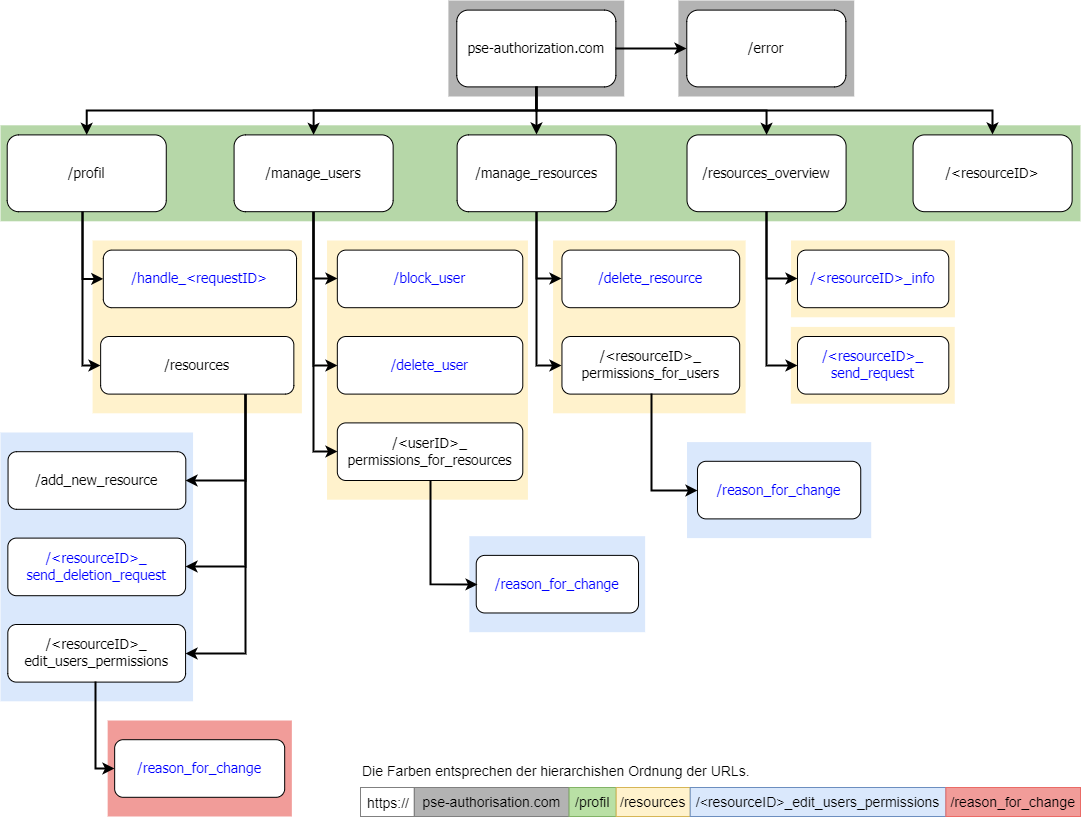

The diagram above was exported from draw.io. Its source (the exported page's mxGraphModel, read from the mxfile embedded in the PNG):
<mxGraphModel dx="862" dy="398" grid="1" gridSize="10" guides="1" tooltips="1" connect="1" arrows="1" fold="1" page="1" pageScale="1.5" pageWidth="827" pageHeight="1169" background="#ffffff" math="0" shadow="0">
  <root>
    <mxCell id="0" />
    <mxCell id="1" parent="0" />
    <mxCell id="264" value="" style="group" parent="1" vertex="1" connectable="0">
      <mxGeometry x="90" y="64" width="1080" height="816" as="geometry" />
    </mxCell>
    <mxCell id="233" value="" style="group;fontSize=14;fontStyle=0" parent="264" vertex="1" connectable="0">
      <mxGeometry y="431.99999999999994" width="192.5581395348837" height="268.79999999999995" as="geometry" />
    </mxCell>
    <mxCell id="203" value="" style="fillColor=#dae8fc;strokeColor=none;fontStyle=0;fontSize=14;" parent="233" vertex="1">
      <mxGeometry width="192.55813953488376" height="268.79999999999995" as="geometry" />
    </mxCell>
    <mxCell id="131" value="/add_new_resource" style="rounded=1;fillColor=#ffffff;strokeColor=#000000;fontColor=#000000;fontStyle=0;fontFamily=Tahoma;fontSize=14;" parent="233" vertex="1">
      <mxGeometry x="7.55129958960329" y="19.200000000000003" width="177.74597495527723" height="57.6" as="geometry" />
    </mxCell>
    <mxCell id="137" value="/&lt;resourceID&gt;_&#10;send_deletion_request" style="rounded=1;fillColor=#ffffff;strokeColor=#000000;fontColor=#0000FF;fontStyle=0;fontFamily=Tahoma;fontSize=14;" parent="233" vertex="1">
      <mxGeometry x="7.34799536988319" y="105.6" width="177.74597495527723" height="57.6" as="geometry" />
    </mxCell>
    <mxCell id="130" value="/&lt;resourceID&gt;_&#10;edit_users_permissions" style="rounded=1;fillColor=#ffffff;strokeColor=#000000;fontColor=#000000;fontStyle=0;fontFamily=Tahoma;fontSize=14;" parent="233" vertex="1">
      <mxGeometry x="7.318951909923177" y="192.00000000000003" width="177.74597495527723" height="57.6" as="geometry" />
    </mxCell>
    <mxCell id="241" value="" style="group;fontSize=14;fontStyle=0" parent="264" vertex="1" connectable="0">
      <mxGeometry x="552.5581395348837" y="240" width="192.5581395348837" height="172.79999999999998" as="geometry" />
    </mxCell>
    <mxCell id="207" value="" style="fillColor=#FFF2CC;strokeColor=none;fontStyle=0;fontSize=14;" parent="241" vertex="1">
      <mxGeometry width="192.55813953488368" height="172.79999999999998" as="geometry" />
    </mxCell>
    <mxCell id="179" value="/delete_resource" style="rounded=1;fillColor=#ffffff;strokeColor=#000000;fontColor=#0000FF;fontStyle=0;fontFamily=Tahoma;fontSize=14;" parent="241" vertex="1">
      <mxGeometry x="8.887298747763861" y="9.600000000000001" width="177.74597495527723" height="57.6" as="geometry" />
    </mxCell>
    <mxCell id="180" value="/&lt;resourceID&gt;_&#10;permissions_for_users" style="rounded=1;fillColor=#ffffff;strokeColor=#000000;fontColor=#000000;fontStyle=0;fontFamily=Tahoma;fontSize=14;" parent="241" vertex="1">
      <mxGeometry x="8.887298747763861" y="96.00000000000001" width="177.74597495527723" height="57.6" as="geometry" />
    </mxCell>
    <mxCell id="243" value="" style="group;fontSize=14;fontStyle=0;fontColor=#0000FF;" parent="264" vertex="1" connectable="0">
      <mxGeometry x="686.5116279069766" y="441.59999999999997" width="184.1860465116279" height="96.00000000000001" as="geometry" />
    </mxCell>
    <mxCell id="216" value="" style="fillColor=#dae8fc;strokeColor=none;fontStyle=0;fontSize=14;" parent="243" vertex="1">
      <mxGeometry width="184.1860465116279" height="96.00000000000001" as="geometry" />
    </mxCell>
    <mxCell id="217" value="/reason_for_change" style="rounded=1;fillColor=#ffffff;strokeColor=#000000;fontColor=#0000FF;fontStyle=0;fontFamily=Tahoma;fontSize=14;" parent="243" vertex="1">
      <mxGeometry x="10.465116279069766" y="19.200000000000003" width="163.25581395348837" height="57.60000000000001" as="geometry" />
    </mxCell>
    <mxCell id="218" value="" style="edgeStyle=orthogonalEdgeStyle;rounded=0;html=1;exitX=0.5;exitY=1;entryX=0;entryY=0.5;endArrow=classic;endFill=1;jettySize=auto;orthogonalLoop=1;strokeColor=#000000;strokeWidth=2;fontSize=14;fontColor=#000000;fontStyle=0" parent="264" source="180" target="217" edge="1">
      <mxGeometry relative="1" as="geometry">
        <Array as="points">
          <mxPoint x="650.5116279069767" y="489.6" />
        </Array>
      </mxGeometry>
    </mxCell>
    <mxCell id="122" value="" style="fillColor=#B6D7A8;strokeColor=none;fontStyle=0;fontSize=14;" parent="264" vertex="1">
      <mxGeometry x="9.592326932761353e-14" y="124.79999999999997" width="1080" height="96.00000000000001" as="geometry" />
    </mxCell>
    <mxCell id="4" value="/resources_overview" style="rounded=1;fillColor=#ffffff;strokeColor=#000000;fontColor=#000000;fontStyle=0;fontFamily=Tahoma;fontSize=14;" parent="264" vertex="1">
      <mxGeometry x="686.5116279069766" y="134.39999999999995" width="159.06976744186042" height="76.80000000000001" as="geometry" />
    </mxCell>
    <mxCell id="9" value="" style="edgeStyle=elbowEdgeStyle;elbow=vertical;strokeWidth=2;rounded=0;fontStyle=0;fontSize=14;" parent="264" source="2" target="4" edge="1">
      <mxGeometry x="-217.67441860465115" y="19.199999999999974" width="83.72093023255813" height="96.00000000000001" as="geometry">
        <mxPoint x="-217.67441860465115" y="115.19999999999997" as="sourcePoint" />
        <mxPoint x="-133.953488372093" y="19.199999999999974" as="targetPoint" />
      </mxGeometry>
    </mxCell>
    <mxCell id="254" value="" style="edgeStyle=orthogonalEdgeStyle;rounded=0;html=1;entryX=0;entryY=0.5;jettySize=auto;orthogonalLoop=1;strokeColor=#000000;fontFamily=Helvetica;fontSize=14;fontColor=#000000;strokeWidth=2;fontStyle=0" parent="264" source="10" target="179" edge="1">
      <mxGeometry relative="1" as="geometry" />
    </mxCell>
    <mxCell id="255" value="" style="edgeStyle=orthogonalEdgeStyle;rounded=0;html=1;entryX=0;entryY=0.5;jettySize=auto;orthogonalLoop=1;strokeColor=#000000;fontFamily=Helvetica;fontSize=14;fontColor=#000000;strokeWidth=2;fontStyle=0" parent="264" source="10" target="180" edge="1">
      <mxGeometry relative="1" as="geometry" />
    </mxCell>
    <mxCell id="10" value="/manage_resources" style="rounded=1;fillColor=#ffffff;strokeColor=#000000;fontColor=#000000;fontStyle=0;fontFamily=Tahoma;fontSize=14;" parent="264" vertex="1">
      <mxGeometry x="456.62790697674416" y="134.39999999999995" width="159.06976744186042" height="76.80000000000001" as="geometry" />
    </mxCell>
    <mxCell id="124" value="/&lt;resourceID&gt;" style="rounded=1;fillColor=#ffffff;strokeColor=#000000;fontColor=#000000;fontStyle=0;fontFamily=Tahoma;fontSize=14;" parent="264" vertex="1">
      <mxGeometry x="912.5581395348836" y="134.39999999999995" width="159.06976744186042" height="76.80000000000001" as="geometry" />
    </mxCell>
    <mxCell id="239" value="" style="group;fontSize=14;fontStyle=0" parent="264" vertex="1" connectable="0">
      <mxGeometry x="326.5116279069767" y="240" width="200.93023255813952" height="259.2" as="geometry" />
    </mxCell>
    <mxCell id="204" value="" style="fillColor=#FFF2CC;strokeColor=none;fontStyle=0;fontSize=14;" parent="239" vertex="1">
      <mxGeometry width="200.9302325581395" height="259.2" as="geometry" />
    </mxCell>
    <mxCell id="152" value="/block_user" style="rounded=1;fillColor=#ffffff;strokeColor=#000000;fontColor=#0000FF;fontStyle=0;fontFamily=Tahoma;fontSize=14;" parent="239" vertex="1">
      <mxGeometry x="10.304114490161002" y="9.600000000000001" width="185.47406082289805" height="57.6" as="geometry" />
    </mxCell>
    <mxCell id="155" value="/delete_user" style="rounded=1;fillColor=#ffffff;strokeColor=#000000;fontColor=#0000FF;fontStyle=0;fontFamily=Tahoma;fontSize=14;" parent="239" vertex="1">
      <mxGeometry x="10.304114490161002" y="96.00000000000001" width="185.47406082289805" height="57.6" as="geometry" />
    </mxCell>
    <mxCell id="156" value="/&lt;userID&gt;_&#10;permissions_for_resources" style="rounded=1;fillColor=#ffffff;strokeColor=#000000;fontColor=#000000;fontStyle=0;fontFamily=Tahoma;fontSize=14;" parent="239" vertex="1">
      <mxGeometry x="10.304114490161002" y="182.39999999999998" width="185.47406082289805" height="57.6" as="geometry" />
    </mxCell>
    <mxCell id="212" value="" style="group;fontStyle=2;fontSize=14;" parent="264" vertex="1" connectable="0">
      <mxGeometry x="468.8372093023255" y="535.6799999999998" width="175.8139534883721" height="96.00000000000001" as="geometry" />
    </mxCell>
    <mxCell id="238" value="" style="group;fontSize=14;fontStyle=0" parent="212" vertex="1" connectable="0">
      <mxGeometry width="175.8139534883721" height="96.00000000000001" as="geometry" />
    </mxCell>
    <mxCell id="208" value="" style="fillColor=#dae8fc;strokeColor=none;fontStyle=0;fontSize=14;" parent="238" vertex="1">
      <mxGeometry width="175.81395348837214" height="96.00000000000001" as="geometry" />
    </mxCell>
    <mxCell id="210" value="/reason_for_change" style="rounded=1;fillColor=#ffffff;strokeColor=#000000;fontColor=#0000FF;fontStyle=0;fontFamily=Tahoma;fontSize=14;" parent="238" vertex="1">
      <mxGeometry x="6.894664842681267" y="19.200000000000003" width="162.2898032200358" height="57.60000000000001" as="geometry" />
    </mxCell>
    <mxCell id="250" value="" style="edgeStyle=orthogonalEdgeStyle;rounded=0;html=1;jettySize=auto;orthogonalLoop=1;strokeColor=#000000;fontFamily=Helvetica;fontSize=14;fontColor=#000000;entryX=0;entryY=0.5;strokeWidth=2;fontStyle=0" parent="264" source="12" target="152" edge="1">
      <mxGeometry relative="1" as="geometry">
        <Array as="points">
          <mxPoint x="313.1162790697674" y="278.4" />
        </Array>
      </mxGeometry>
    </mxCell>
    <mxCell id="251" value="" style="edgeStyle=orthogonalEdgeStyle;rounded=0;html=1;entryX=0;entryY=0.5;jettySize=auto;orthogonalLoop=1;strokeColor=#000000;fontFamily=Helvetica;fontSize=14;fontColor=#000000;strokeWidth=2;fontStyle=0" parent="264" source="12" target="155" edge="1">
      <mxGeometry relative="1" as="geometry" />
    </mxCell>
    <mxCell id="252" value="" style="edgeStyle=orthogonalEdgeStyle;rounded=0;html=1;entryX=0;entryY=0.5;jettySize=auto;orthogonalLoop=1;strokeColor=#000000;fontFamily=Helvetica;fontSize=14;fontColor=#000000;strokeWidth=2;fontStyle=0" parent="264" source="12" target="156" edge="1">
      <mxGeometry relative="1" as="geometry" />
    </mxCell>
    <mxCell id="12" value="/manage_users" style="rounded=1;fillColor=#ffffff;strokeColor=#000000;fontColor=#000000;fontStyle=0;fontFamily=Tahoma;fontSize=14;" parent="264" vertex="1">
      <mxGeometry x="233.58139534883722" y="134.39999999999995" width="159.06976744186042" height="76.80000000000001" as="geometry" />
    </mxCell>
    <mxCell id="213" value="" style="edgeStyle=orthogonalEdgeStyle;rounded=0;html=1;exitX=0.5;exitY=1;endArrow=classic;endFill=1;jettySize=auto;orthogonalLoop=1;strokeColor=#000000;strokeWidth=2;fontSize=14;fontColor=#000000;fontStyle=0" parent="264" source="156" edge="1">
      <mxGeometry relative="1" as="geometry">
        <mxPoint x="477.20930232558135" y="583.6800000000001" as="targetPoint" />
        <Array as="points">
          <mxPoint x="429.4883720930232" y="583.6800000000001" />
        </Array>
      </mxGeometry>
    </mxCell>
    <mxCell id="231" value="" style="group;fontSize=14;fontStyle=0;fontColor=#0000FF;" parent="264" vertex="1" connectable="0">
      <mxGeometry x="107.16279069767441" y="719.9999999999999" width="184.1860465116279" height="96.00000000000001" as="geometry" />
    </mxCell>
    <mxCell id="219" value="" style="fillColor=#F19C99;strokeColor=none;fontSize=14;" parent="231" vertex="1">
      <mxGeometry width="184.1860465116279" height="96.00000000000001" as="geometry" />
    </mxCell>
    <mxCell id="214" value="/reason_for_change" style="rounded=1;fillColor=#ffffff;strokeColor=#000000;fontColor=#0000FF;fontStyle=0;fontFamily=Tahoma;fontSize=14;" parent="231" vertex="1">
      <mxGeometry x="7.000736609491734" y="19.200000000000003" width="170.0178890876565" height="57.60000000000001" as="geometry" />
    </mxCell>
    <mxCell id="230" value="" style="group;fontStyle=0;fontSize=14;" parent="264" vertex="1" connectable="0">
      <mxGeometry x="92.09302325581396" y="240" width="209.30232558139534" height="172.79999999999998" as="geometry" />
    </mxCell>
    <mxCell id="118" value="" style="fillColor=#FFF2CC;strokeColor=none;fontStyle=0;fontSize=14;" parent="230" vertex="1">
      <mxGeometry width="209.30232558139534" height="172.79999999999998" as="geometry" />
    </mxCell>
    <mxCell id="16" value="/handle_&lt;requestID&gt;" style="rounded=1;fillColor=#ffffff;strokeColor=#000000;fontColor=#0000FF;fontStyle=0;fontFamily=Tahoma;fontSize=14;" parent="230" vertex="1">
      <mxGeometry x="10.733452593917708" y="9.600000000000001" width="193.20214669051873" height="57.6" as="geometry" />
    </mxCell>
    <mxCell id="127" value="/resources" style="rounded=1;fillColor=#ffffff;strokeColor=#000000;fontColor=#000000;fontStyle=0;fontFamily=Tahoma;fontSize=14;" parent="230" vertex="1">
      <mxGeometry x="8.050089445438282" y="96.00000000000001" width="193.20214669051873" height="57.6" as="geometry" />
    </mxCell>
    <mxCell id="13" value="/profil" style="rounded=1;fillColor=#ffffff;strokeColor=#000000;fontColor=#000000;fontStyle=0;fontFamily=Tahoma;fontSize=14;" parent="264" vertex="1">
      <mxGeometry x="6.697674418604649" y="134.39999999999995" width="159.06976744186042" height="76.80000000000001" as="geometry" />
    </mxCell>
    <mxCell id="64" value="" style="edgeStyle=elbowEdgeStyle;elbow=horizontal;strokeWidth=2;rounded=0;fontStyle=0;fontSize=14;" parent="264" source="13" target="16" edge="1">
      <mxGeometry x="98.7906976744186" y="-57.60000000000002" width="83.72093023255813" height="96.00000000000001" as="geometry">
        <mxPoint x="98.7906976744186" y="38.39999999999998" as="sourcePoint" />
        <mxPoint x="182.51162790697674" y="-57.60000000000002" as="targetPoint" />
        <Array as="points">
          <mxPoint x="82.04651162790697" y="240" />
          <mxPoint x="287.1627906976744" y="230.4" />
        </Array>
      </mxGeometry>
    </mxCell>
    <mxCell id="128" value="" style="edgeStyle=elbowEdgeStyle;elbow=horizontal;strokeWidth=2;rounded=0;entryX=0;entryY=0.5;fontStyle=0;fontSize=14;" parent="264" source="13" target="127" edge="1">
      <mxGeometry x="98.7906976744186" y="28.799999999999976" width="83.72093023255813" height="96.00000000000001" as="geometry">
        <mxPoint x="82.04651162790697" y="297.6" as="sourcePoint" />
        <mxPoint x="123.90697674418604" y="537.5999999999999" as="targetPoint" />
        <Array as="points">
          <mxPoint x="82.04651162790697" y="355.19999999999993" />
          <mxPoint x="82.04651162790697" y="412.8" />
          <mxPoint x="140.65116279069767" y="364.79999999999995" />
          <mxPoint x="287.1627906976744" y="403.2" />
        </Array>
      </mxGeometry>
    </mxCell>
    <mxCell id="215" value="" style="edgeStyle=orthogonalEdgeStyle;rounded=0;html=1;exitX=0.5;exitY=1;entryX=0;entryY=0.5;endArrow=classic;endFill=1;jettySize=auto;orthogonalLoop=1;strokeColor=#000000;strokeWidth=2;fontSize=14;fontColor=#000000;" parent="264" source="130" target="214" edge="1">
      <mxGeometry relative="1" as="geometry">
        <Array as="points">
          <mxPoint x="94.5" y="681.5999999999999" />
          <mxPoint x="94.5" y="768.0000000000001" />
        </Array>
      </mxGeometry>
    </mxCell>
    <mxCell id="247" value="" style="group;fontSize=14;fontStyle=0" parent="264" vertex="1" connectable="0">
      <mxGeometry x="447.90697674418595" width="175.8139534883721" height="95.99999999999996" as="geometry" />
    </mxCell>
    <mxCell id="123" value="" style="fillColor=#B3B3B3;strokeColor=none;fontStyle=0;fontSize=14;" parent="247" vertex="1">
      <mxGeometry width="175.8139534883721" height="95.99999999999996" as="geometry" />
    </mxCell>
    <mxCell id="2" value="pse-authorization.com" style="rounded=1;fillColor=#ffffff;strokeColor=#000000;fontColor=#000000;fontStyle=0;fontFamily=Tahoma;fontSize=14;" parent="247" vertex="1">
      <mxGeometry x="8.372093023255813" y="9.599999999999975" width="159.06976744186045" height="76.80000000000001" as="geometry" />
    </mxCell>
    <mxCell id="125" value="" style="edgeStyle=orthogonalEdgeStyle;rounded=0;html=1;exitX=0.5;exitY=1;entryX=0.5;entryY=0;jettySize=auto;orthogonalLoop=1;strokeColor=#000000;strokeWidth=2;fontSize=14;fontColor=#000000;fontStyle=0" parent="264" source="2" target="124" edge="1">
      <mxGeometry relative="1" as="geometry" />
    </mxCell>
    <mxCell id="258" value="" style="edgeStyle=orthogonalEdgeStyle;rounded=0;html=1;exitX=0.75;exitY=1;entryX=1;entryY=0.5;jettySize=auto;orthogonalLoop=1;strokeColor=#000000;fontFamily=Helvetica;fontSize=14;fontColor=#000000;strokeWidth=2;fontStyle=0" parent="264" source="127" target="131" edge="1">
      <mxGeometry relative="1" as="geometry" />
    </mxCell>
    <mxCell id="59" value="" style="edgeStyle=elbowEdgeStyle;elbow=vertical;strokeWidth=2;rounded=0;fontStyle=0;fontSize=14;" parent="264" source="2" target="12" edge="1">
      <mxGeometry x="-209.30232558139534" y="28.799999999999976" width="83.72093023255813" height="96.00000000000001" as="geometry">
        <mxPoint x="221.86046511627893" y="76.79999999999998" as="sourcePoint" />
        <mxPoint x="728.3720930232555" y="143.99999999999997" as="targetPoint" />
      </mxGeometry>
    </mxCell>
    <mxCell id="259" value="" style="edgeStyle=orthogonalEdgeStyle;rounded=0;html=1;exitX=0.75;exitY=1;entryX=1;entryY=0.5;jettySize=auto;orthogonalLoop=1;strokeColor=#000000;fontFamily=Helvetica;fontSize=14;fontColor=#000000;strokeWidth=2;fontStyle=0" parent="264" source="127" target="137" edge="1">
      <mxGeometry relative="1" as="geometry" />
    </mxCell>
    <mxCell id="61" value="" style="edgeStyle=elbowEdgeStyle;elbow=vertical;strokeWidth=2;rounded=0;fontStyle=0;fontSize=14;" parent="264" source="2" target="13" edge="1">
      <mxGeometry x="-519.0697674418606" y="-57.60000000000002" width="83.72093023255813" height="96.00000000000001" as="geometry">
        <mxPoint x="-519.0697674418606" y="38.39999999999998" as="sourcePoint" />
        <mxPoint x="-435.3488372093023" y="-57.60000000000002" as="targetPoint" />
      </mxGeometry>
    </mxCell>
    <mxCell id="260" value="" style="edgeStyle=orthogonalEdgeStyle;rounded=0;html=1;exitX=0.75;exitY=1;entryX=1;entryY=0.5;jettySize=auto;orthogonalLoop=1;strokeColor=#000000;fontFamily=Helvetica;fontSize=14;fontColor=#000000;strokeWidth=2;fontStyle=0" parent="264" source="127" target="130" edge="1">
      <mxGeometry relative="1" as="geometry" />
    </mxCell>
    <mxCell id="198" value="" style="fillColor=#FFF2CC;strokeColor=none;fontStyle=0;fontSize=14;" parent="264" vertex="1">
      <mxGeometry x="790.3255813953488" y="326.4" width="163.9128991907692" height="76.80000000000001" as="geometry" />
    </mxCell>
    <mxCell id="197" value="" style="fillColor=#FFF2CC;strokeColor=none;fontStyle=0;fontSize=14;" parent="264" vertex="1">
      <mxGeometry x="790.5057054603938" y="240" width="163.9128991907692" height="76.80000000000001" as="geometry" />
    </mxCell>
    <mxCell id="190" value="/&lt;resourceID&gt;_info" style="rounded=1;fillColor=#ffffff;strokeColor=#000000;fontColor=#0000FF;fontStyle=0;fontFamily=Tahoma;fontSize=14;" parent="264" vertex="1">
      <mxGeometry x="796.9901718020066" y="249.6" width="151.30421463763312" height="57.6" as="geometry" />
    </mxCell>
    <mxCell id="192" value="/&lt;resourceID&gt;_&#10;send_request" style="rounded=1;fillColor=#ffffff;strokeColor=#000000;fontColor=#0000FF;fontStyle=0;fontFamily=Tahoma;fontSize=14;" parent="264" vertex="1">
      <mxGeometry x="796.9901718020066" y="336" width="151.30421463763312" height="57.6" as="geometry" />
    </mxCell>
    <mxCell id="220" value="&lt;div style=&quot;text-align: left ; font-size: 14px&quot;&gt;&lt;font style=&quot;font-size: 14px;&quot;&gt;&lt;span&gt;Die Farben entsprechen der hierarchishen Ordnung der URLs.&lt;/span&gt;&lt;/font&gt;&lt;/div&gt;" style="text;html=1;strokeColor=none;fillColor=none;align=left;verticalAlign=bottom;whiteSpace=wrap;rounded=0;shadow=1;dashed=1;labelBackgroundColor=none;fontSize=14;fontColor=#000000;" parent="264" vertex="1">
      <mxGeometry x="360.46760797342193" y="761.2799999999999" width="399.34883720930225" height="19.200000000000003" as="geometry" />
    </mxCell>
    <mxCell id="261" value="" style="group;fontSize=14;" parent="264" vertex="1" connectable="0">
      <mxGeometry x="360" y="787" width="720" height="29" as="geometry" />
    </mxCell>
    <mxCell id="248" value="" style="group;fontSize=14;" parent="261" vertex="1" connectable="0">
      <mxGeometry width="720" height="29" as="geometry" />
    </mxCell>
    <mxCell id="221" value="pse-authorisation.com" style="fillColor=#B3B3B3;strokeColor=#808080;fontSize=14;" parent="248" vertex="1">
      <mxGeometry x="53.83177570093461" width="154.76635514018696" height="29" as="geometry" />
    </mxCell>
    <mxCell id="222" value="/profil" style="fillColor=#B9E0A5;strokeColor=#82b366;fontSize=14;" parent="248" vertex="1">
      <mxGeometry x="208.59813084112153" width="47.10280373831777" height="29" as="geometry" />
    </mxCell>
    <mxCell id="223" value="/resources" style="fillColor=#fff2cc;strokeColor=#d6b656;fontSize=14;" parent="248" vertex="1">
      <mxGeometry x="255.70093457943926" width="74.01869158878506" height="29" as="geometry" />
    </mxCell>
    <mxCell id="224" value="/&lt;resourceID&gt;_edit_users_permissions" style="fillColor=#dae8fc;strokeColor=#6c8ebf;fontSize=14;" parent="248" vertex="1">
      <mxGeometry x="329.71962616822447" width="255.70093457943926" height="29" as="geometry" />
    </mxCell>
    <mxCell id="226" value="/reason_for_change" style="fillColor=#F19C99;strokeColor=#EA6B66;fontSize=14;" parent="248" vertex="1">
      <mxGeometry x="585.4205607476634" width="134.5794392523365" height="29" as="geometry" />
    </mxCell>
    <mxCell id="227" value="https://" style="text;html=1;strokeColor=#808080;fillColor=none;align=center;verticalAlign=middle;whiteSpace=wrap;rounded=0;shadow=0;labelBackgroundColor=none;fontSize=14;fontColor=#000000;" parent="248" vertex="1">
      <mxGeometry width="53.83177570093461" height="29" as="geometry" />
    </mxCell>
    <mxCell id="228" value="" style="edgeStyle=orthogonalEdgeStyle;rounded=0;html=1;exitX=0.5;exitY=1;entryX=0.5;entryY=1;endArrow=classic;endFill=1;jettySize=auto;orthogonalLoop=1;strokeColor=#000000;strokeWidth=2;fontSize=14;fontColor=#000000;" parent="248" source="221" target="221" edge="1">
      <mxGeometry relative="1" as="geometry" />
    </mxCell>
    <mxCell id="191" value="" style="edgeStyle=orthogonalEdgeStyle;rounded=0;html=1;exitX=0.5;exitY=1;entryX=0;entryY=0.5;jettySize=auto;orthogonalLoop=1;strokeColor=#000000;strokeWidth=2;fontSize=14;fontColor=#000000;fontStyle=0" parent="264" source="4" target="190" edge="1">
      <mxGeometry relative="1" as="geometry" />
    </mxCell>
    <mxCell id="193" value="" style="edgeStyle=orthogonalEdgeStyle;rounded=0;html=1;exitX=0.5;exitY=1;entryX=0;entryY=0.5;jettySize=auto;orthogonalLoop=1;strokeColor=#000000;strokeWidth=2;fontSize=14;fontColor=#000000;fontStyle=0" parent="264" source="4" target="192" edge="1">
      <mxGeometry relative="1" as="geometry" />
    </mxCell>
    <mxCell id="266" style="edgeStyle=orthogonalEdgeStyle;rounded=0;html=1;exitX=0.5;exitY=1;entryX=0.5;entryY=0;endArrow=classic;endFill=1;jettySize=auto;orthogonalLoop=1;strokeColor=#000000;strokeWidth=2;fontSize=21;fontColor=#000000;" edge="1" parent="264" source="2" target="10">
      <mxGeometry relative="1" as="geometry" />
    </mxCell>
    <mxCell id="267" value="" style="group;fontSize=14;fontStyle=0" vertex="1" connectable="0" parent="264">
      <mxGeometry x="677.906976744186" width="175.8139534883721" height="95.99999999999996" as="geometry" />
    </mxCell>
    <mxCell id="268" value="" style="fillColor=#B3B3B3;strokeColor=none;fontStyle=0;fontSize=14;" vertex="1" parent="267">
      <mxGeometry width="175.8139534883721" height="95.99999999999996" as="geometry" />
    </mxCell>
    <mxCell id="269" value="/error" style="rounded=1;fillColor=#ffffff;strokeColor=#000000;fontColor=#000000;fontStyle=0;fontFamily=Tahoma;fontSize=14;" vertex="1" parent="267">
      <mxGeometry x="8.372093023255813" y="9.599999999999975" width="159.06976744186045" height="76.80000000000001" as="geometry" />
    </mxCell>
    <mxCell id="270" style="edgeStyle=orthogonalEdgeStyle;rounded=0;html=1;exitX=1;exitY=0.5;entryX=0;entryY=0.5;endArrow=classic;endFill=1;jettySize=auto;orthogonalLoop=1;strokeColor=#000000;strokeWidth=2;fontSize=21;fontColor=#000000;" edge="1" parent="264" source="2" target="269">
      <mxGeometry relative="1" as="geometry" />
    </mxCell>
  </root>
</mxGraphModel>